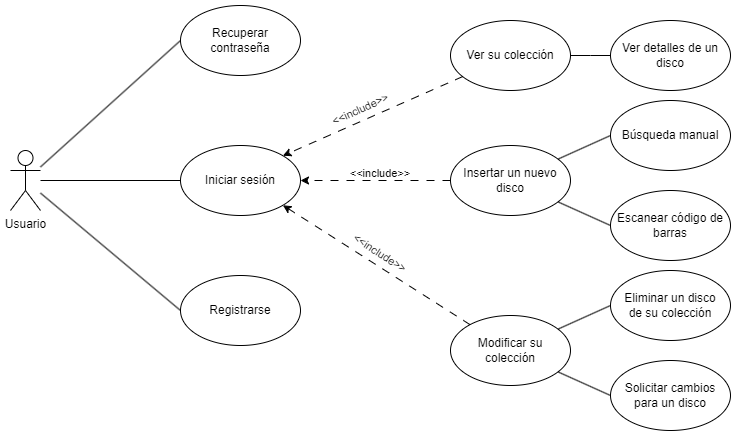

The diagram above was exported from draw.io. Its source (the exported page's mxGraphModel, read from the mxfile embedded in the PNG):
<mxGraphModel dx="1050" dy="629" grid="1" gridSize="10" guides="1" tooltips="1" connect="1" arrows="1" fold="1" page="1" pageScale="1" pageWidth="827" pageHeight="1169" math="0" shadow="0">
  <root>
    <mxCell id="eqbEw0cFiS0CcYSaoT_Q-0" />
    <mxCell id="eqbEw0cFiS0CcYSaoT_Q-1" parent="eqbEw0cFiS0CcYSaoT_Q-0" />
    <mxCell id="eqbEw0cFiS0CcYSaoT_Q-6" value="" style="group" parent="eqbEw0cFiS0CcYSaoT_Q-1" vertex="1" connectable="0">
      <mxGeometry x="540" y="85" width="280" height="410" as="geometry" />
    </mxCell>
    <mxCell id="QisJ7fhGWfwmyBjyAnA7-1" style="edgeStyle=orthogonalEdgeStyle;rounded=0;orthogonalLoop=1;jettySize=auto;html=1;endArrow=none;endFill=0;" parent="eqbEw0cFiS0CcYSaoT_Q-6" source="eqbEw0cFiS0CcYSaoT_Q-7" edge="1">
      <mxGeometry relative="1" as="geometry">
        <mxPoint x="160" y="35" as="targetPoint" />
      </mxGeometry>
    </mxCell>
    <mxCell id="eqbEw0cFiS0CcYSaoT_Q-7" value="Ver su colección" style="ellipse;whiteSpace=wrap;html=1;" parent="eqbEw0cFiS0CcYSaoT_Q-6" vertex="1">
      <mxGeometry width="120" height="70" as="geometry" />
    </mxCell>
    <mxCell id="eqbEw0cFiS0CcYSaoT_Q-8" value="" style="group" parent="eqbEw0cFiS0CcYSaoT_Q-6" vertex="1" connectable="0">
      <mxGeometry y="80" width="280" height="160" as="geometry" />
    </mxCell>
    <mxCell id="eqbEw0cFiS0CcYSaoT_Q-9" style="rounded=0;orthogonalLoop=1;jettySize=auto;html=1;entryX=0;entryY=0.5;entryDx=0;entryDy=0;strokeColor=default;align=center;verticalAlign=middle;fontFamily=Helvetica;fontSize=11;fontColor=default;labelBackgroundColor=default;endArrow=none;endFill=0;" parent="eqbEw0cFiS0CcYSaoT_Q-8" source="eqbEw0cFiS0CcYSaoT_Q-11" target="eqbEw0cFiS0CcYSaoT_Q-13" edge="1">
      <mxGeometry relative="1" as="geometry" />
    </mxCell>
    <mxCell id="eqbEw0cFiS0CcYSaoT_Q-10" style="rounded=0;orthogonalLoop=1;jettySize=auto;html=1;entryX=0;entryY=0.5;entryDx=0;entryDy=0;strokeColor=default;align=center;verticalAlign=middle;fontFamily=Helvetica;fontSize=11;fontColor=default;labelBackgroundColor=default;endArrow=none;endFill=0;" parent="eqbEw0cFiS0CcYSaoT_Q-8" source="eqbEw0cFiS0CcYSaoT_Q-11" target="eqbEw0cFiS0CcYSaoT_Q-14" edge="1">
      <mxGeometry relative="1" as="geometry" />
    </mxCell>
    <mxCell id="eqbEw0cFiS0CcYSaoT_Q-11" value="Insertar un nuevo disco" style="ellipse;whiteSpace=wrap;html=1;" parent="eqbEw0cFiS0CcYSaoT_Q-8" vertex="1">
      <mxGeometry y="45" width="120" height="70" as="geometry" />
    </mxCell>
    <mxCell id="eqbEw0cFiS0CcYSaoT_Q-12" value="" style="group" parent="eqbEw0cFiS0CcYSaoT_Q-8" vertex="1" connectable="0">
      <mxGeometry x="160" width="120" height="160" as="geometry" />
    </mxCell>
    <mxCell id="eqbEw0cFiS0CcYSaoT_Q-13" value="Búsqueda manual&lt;span style=&quot;color: rgba(0, 0, 0, 0); font-family: monospace; font-size: 0px; text-align: start; text-wrap: nowrap;&quot;&gt;%3CmxGraphModel%3E%3Croot%3E%3CmxCell%20id%3D%220%22%2F%3E%3CmxCell%20id%3D%221%22%20parent%3D%220%22%2F%3E%3CmxCell%20id%3D%222%22%20value%3D%22Insertar%20un%20nuevo%20disco%22%20style%3D%22ellipse%3BwhiteSpace%3Dwrap%3Bhtml%3D1%3B%22%20vertex%3D%221%22%20parent%3D%221%22%3E%3CmxGeometry%20x%3D%22320%22%20y%3D%22180%22%20width%3D%22120%22%20height%3D%2270%22%20as%3D%22geometry%22%2F%3E%3C%2FmxCell%3E%3C%2Froot%3E%3C%2FmxGraphModel%3E&lt;/span&gt;" style="ellipse;whiteSpace=wrap;html=1;" parent="eqbEw0cFiS0CcYSaoT_Q-12" vertex="1">
      <mxGeometry width="120" height="70" as="geometry" />
    </mxCell>
    <mxCell id="eqbEw0cFiS0CcYSaoT_Q-14" value="Escanear código de barras" style="ellipse;whiteSpace=wrap;html=1;" parent="eqbEw0cFiS0CcYSaoT_Q-12" vertex="1">
      <mxGeometry y="90" width="120" height="70" as="geometry" />
    </mxCell>
    <mxCell id="eqbEw0cFiS0CcYSaoT_Q-15" value="" style="group" parent="eqbEw0cFiS0CcYSaoT_Q-6" vertex="1" connectable="0">
      <mxGeometry y="250" width="280" height="160" as="geometry" />
    </mxCell>
    <mxCell id="eqbEw0cFiS0CcYSaoT_Q-16" style="rounded=0;orthogonalLoop=1;jettySize=auto;html=1;entryX=0;entryY=0.5;entryDx=0;entryDy=0;strokeColor=default;align=center;verticalAlign=middle;fontFamily=Helvetica;fontSize=11;fontColor=default;labelBackgroundColor=default;endArrow=none;endFill=0;" parent="eqbEw0cFiS0CcYSaoT_Q-15" source="eqbEw0cFiS0CcYSaoT_Q-18" target="eqbEw0cFiS0CcYSaoT_Q-20" edge="1">
      <mxGeometry relative="1" as="geometry" />
    </mxCell>
    <mxCell id="eqbEw0cFiS0CcYSaoT_Q-17" style="rounded=0;orthogonalLoop=1;jettySize=auto;html=1;entryX=0;entryY=0.5;entryDx=0;entryDy=0;strokeColor=default;align=center;verticalAlign=middle;fontFamily=Helvetica;fontSize=11;fontColor=default;labelBackgroundColor=default;endArrow=none;endFill=0;" parent="eqbEw0cFiS0CcYSaoT_Q-15" source="eqbEw0cFiS0CcYSaoT_Q-18" target="eqbEw0cFiS0CcYSaoT_Q-21" edge="1">
      <mxGeometry relative="1" as="geometry" />
    </mxCell>
    <mxCell id="eqbEw0cFiS0CcYSaoT_Q-18" value="Modificar su colección" style="ellipse;whiteSpace=wrap;html=1;" parent="eqbEw0cFiS0CcYSaoT_Q-15" vertex="1">
      <mxGeometry y="45" width="120" height="70" as="geometry" />
    </mxCell>
    <mxCell id="eqbEw0cFiS0CcYSaoT_Q-19" value="" style="group" parent="eqbEw0cFiS0CcYSaoT_Q-15" vertex="1" connectable="0">
      <mxGeometry x="160" width="120" height="160" as="geometry" />
    </mxCell>
    <mxCell id="eqbEw0cFiS0CcYSaoT_Q-20" value="Eliminar un disco&lt;div&gt;de su colección&lt;/div&gt;" style="ellipse;whiteSpace=wrap;html=1;" parent="eqbEw0cFiS0CcYSaoT_Q-19" vertex="1">
      <mxGeometry width="120" height="70" as="geometry" />
    </mxCell>
    <mxCell id="eqbEw0cFiS0CcYSaoT_Q-21" value="Solicitar cambios para un disco" style="ellipse;whiteSpace=wrap;html=1;" parent="eqbEw0cFiS0CcYSaoT_Q-19" vertex="1">
      <mxGeometry y="90" width="120" height="70" as="geometry" />
    </mxCell>
    <mxCell id="QisJ7fhGWfwmyBjyAnA7-0" value="Ver detalles de un disco" style="ellipse;whiteSpace=wrap;html=1;" parent="eqbEw0cFiS0CcYSaoT_Q-6" vertex="1">
      <mxGeometry x="160" width="120" height="70" as="geometry" />
    </mxCell>
    <mxCell id="87FNjP04pHy1DOySvpu--11" style="rounded=0;orthogonalLoop=1;jettySize=auto;html=1;entryX=0;entryY=0.5;entryDx=0;entryDy=0;endArrow=none;endFill=0;" edge="1" parent="eqbEw0cFiS0CcYSaoT_Q-1" source="87FNjP04pHy1DOySvpu--14" target="87FNjP04pHy1DOySvpu--21">
      <mxGeometry relative="1" as="geometry" />
    </mxCell>
    <mxCell id="87FNjP04pHy1DOySvpu--12" style="rounded=0;orthogonalLoop=1;jettySize=auto;html=1;endArrow=none;endFill=0;" edge="1" parent="eqbEw0cFiS0CcYSaoT_Q-1" source="87FNjP04pHy1DOySvpu--14" target="87FNjP04pHy1DOySvpu--15">
      <mxGeometry relative="1" as="geometry" />
    </mxCell>
    <mxCell id="87FNjP04pHy1DOySvpu--13" style="rounded=0;orthogonalLoop=1;jettySize=auto;html=1;entryX=0;entryY=0.5;entryDx=0;entryDy=0;endArrow=none;endFill=0;" edge="1" parent="eqbEw0cFiS0CcYSaoT_Q-1" source="87FNjP04pHy1DOySvpu--14" target="87FNjP04pHy1DOySvpu--20">
      <mxGeometry relative="1" as="geometry" />
    </mxCell>
    <mxCell id="87FNjP04pHy1DOySvpu--14" value="Usuario" style="shape=umlActor;verticalLabelPosition=bottom;verticalAlign=top;html=1;" vertex="1" parent="eqbEw0cFiS0CcYSaoT_Q-1">
      <mxGeometry x="100" y="215" width="30" height="60" as="geometry" />
    </mxCell>
    <mxCell id="87FNjP04pHy1DOySvpu--15" value="Iniciar sesión" style="ellipse;whiteSpace=wrap;html=1;" vertex="1" parent="eqbEw0cFiS0CcYSaoT_Q-1">
      <mxGeometry x="270" y="210" width="120" height="70" as="geometry" />
    </mxCell>
    <mxCell id="87FNjP04pHy1DOySvpu--16" value="&lt;span style=&quot;color: rgb(0, 0, 0); font-family: Helvetica; font-size: 11px; font-style: normal; font-variant-ligatures: normal; font-variant-caps: normal; font-weight: 400; letter-spacing: normal; orphans: 2; text-align: center; text-indent: 0px; text-transform: none; widows: 2; word-spacing: 0px; -webkit-text-stroke-width: 0px; white-space: nowrap; background-color: rgb(255, 255, 255); text-decoration-thickness: initial; text-decoration-style: initial; text-decoration-color: initial; display: inline !important; float: none;&quot;&gt;&amp;lt;&amp;lt;include&amp;gt;&amp;gt;&lt;/span&gt;" style="html=1;whiteSpace=wrap;fillColor=none;strokeColor=none;rotation=-24.6;" vertex="1" parent="eqbEw0cFiS0CcYSaoT_Q-1">
      <mxGeometry x="420" y="166" width="60" height="15" as="geometry" />
    </mxCell>
    <mxCell id="87FNjP04pHy1DOySvpu--17" value="&lt;span style=&quot;color: rgb(0, 0, 0); font-family: Helvetica; font-size: 11px; font-style: normal; font-variant-ligatures: normal; font-variant-caps: normal; font-weight: 400; letter-spacing: normal; orphans: 2; text-align: center; text-indent: 0px; text-transform: none; widows: 2; word-spacing: 0px; -webkit-text-stroke-width: 0px; white-space: nowrap; background-color: rgb(255, 255, 255); text-decoration-thickness: initial; text-decoration-style: initial; text-decoration-color: initial; display: inline !important; float: none;&quot;&gt;&amp;lt;&amp;lt;include&amp;gt;&amp;gt;&lt;/span&gt;" style="html=1;whiteSpace=wrap;fillColor=none;strokeColor=none;rotation=0;" vertex="1" parent="eqbEw0cFiS0CcYSaoT_Q-1">
      <mxGeometry x="440" y="230" width="60" height="15" as="geometry" />
    </mxCell>
    <mxCell id="87FNjP04pHy1DOySvpu--19" value="&lt;span style=&quot;color: rgb(0, 0, 0); font-family: Helvetica; font-size: 11px; font-style: normal; font-variant-ligatures: normal; font-variant-caps: normal; font-weight: 400; letter-spacing: normal; orphans: 2; text-align: center; text-indent: 0px; text-transform: none; widows: 2; word-spacing: 0px; -webkit-text-stroke-width: 0px; white-space: nowrap; background-color: rgb(255, 255, 255); text-decoration-thickness: initial; text-decoration-style: initial; text-decoration-color: initial; display: inline !important; float: none;&quot;&gt;&amp;lt;&amp;lt;include&amp;gt;&amp;gt;&lt;/span&gt;" style="html=1;whiteSpace=wrap;fillColor=none;strokeColor=none;rotation=33.1;" vertex="1" parent="eqbEw0cFiS0CcYSaoT_Q-1">
      <mxGeometry x="440" y="310" width="60" height="15" as="geometry" />
    </mxCell>
    <mxCell id="87FNjP04pHy1DOySvpu--20" value="Registrarse" style="ellipse;whiteSpace=wrap;html=1;" vertex="1" parent="eqbEw0cFiS0CcYSaoT_Q-1">
      <mxGeometry x="270" y="340" width="120" height="70" as="geometry" />
    </mxCell>
    <mxCell id="87FNjP04pHy1DOySvpu--21" value="Recuperar contraseña" style="ellipse;whiteSpace=wrap;html=1;" vertex="1" parent="eqbEw0cFiS0CcYSaoT_Q-1">
      <mxGeometry x="270" y="70" width="120" height="70" as="geometry" />
    </mxCell>
    <mxCell id="87FNjP04pHy1DOySvpu--23" style="rounded=0;orthogonalLoop=1;jettySize=auto;html=1;entryX=1;entryY=0;entryDx=0;entryDy=0;dashed=1;dashPattern=8 8;" edge="1" parent="eqbEw0cFiS0CcYSaoT_Q-1" source="eqbEw0cFiS0CcYSaoT_Q-7" target="87FNjP04pHy1DOySvpu--15">
      <mxGeometry relative="1" as="geometry" />
    </mxCell>
    <mxCell id="87FNjP04pHy1DOySvpu--24" style="rounded=0;orthogonalLoop=1;jettySize=auto;html=1;entryX=1;entryY=0.5;entryDx=0;entryDy=0;dashed=1;dashPattern=8 8;" edge="1" parent="eqbEw0cFiS0CcYSaoT_Q-1" source="eqbEw0cFiS0CcYSaoT_Q-11" target="87FNjP04pHy1DOySvpu--15">
      <mxGeometry relative="1" as="geometry" />
    </mxCell>
    <mxCell id="87FNjP04pHy1DOySvpu--25" style="rounded=0;orthogonalLoop=1;jettySize=auto;html=1;entryX=1;entryY=1;entryDx=0;entryDy=0;dashed=1;dashPattern=8 8;" edge="1" parent="eqbEw0cFiS0CcYSaoT_Q-1" source="eqbEw0cFiS0CcYSaoT_Q-18" target="87FNjP04pHy1DOySvpu--15">
      <mxGeometry relative="1" as="geometry" />
    </mxCell>
  </root>
</mxGraphModel>